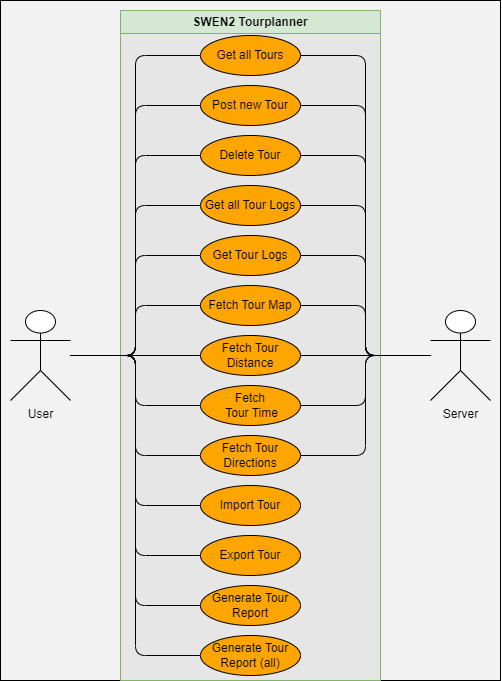

The diagram above was exported from draw.io. Its source (the exported page's mxGraphModel, read from the mxfile embedded in the PNG):
<mxGraphModel dx="2049" dy="1024" grid="1" gridSize="10" guides="1" tooltips="1" connect="1" arrows="1" fold="1" page="1" pageScale="1" pageWidth="827" pageHeight="1169" math="0" shadow="0">
  <root>
    <mxCell id="0" />
    <mxCell id="1" parent="0" />
    <mxCell id="g3lW1cC2luaJpDQTPMXI-85" value="" style="rounded=0;whiteSpace=wrap;html=1;fillColor=#F2F2F2;" vertex="1" parent="1">
      <mxGeometry x="90" width="500" height="680" as="geometry" />
    </mxCell>
    <mxCell id="g3lW1cC2luaJpDQTPMXI-81" value="SWEN2 Tourplanner" style="swimlane;whiteSpace=wrap;html=1;fillColor=#d5e8d4;strokeColor=#82b366;fillStyle=auto;swimlaneFillColor=#E6E6E6;" vertex="1" parent="1">
      <mxGeometry x="210" y="10" width="260" height="670" as="geometry" />
    </mxCell>
    <mxCell id="g3lW1cC2luaJpDQTPMXI-45" style="edgeStyle=orthogonalEdgeStyle;rounded=1;orthogonalLoop=1;jettySize=auto;html=1;entryX=0;entryY=0.5;entryDx=0;entryDy=0;strokeWidth=1;endArrow=none;endFill=0;" edge="1" parent="1" source="g3lW1cC2luaJpDQTPMXI-2" target="g3lW1cC2luaJpDQTPMXI-5">
      <mxGeometry relative="1" as="geometry" />
    </mxCell>
    <mxCell id="g3lW1cC2luaJpDQTPMXI-46" style="edgeStyle=orthogonalEdgeStyle;rounded=1;orthogonalLoop=1;jettySize=auto;html=1;entryX=0;entryY=0.5;entryDx=0;entryDy=0;strokeWidth=1;endArrow=none;endFill=0;" edge="1" parent="1" source="g3lW1cC2luaJpDQTPMXI-2" target="g3lW1cC2luaJpDQTPMXI-4">
      <mxGeometry relative="1" as="geometry" />
    </mxCell>
    <mxCell id="g3lW1cC2luaJpDQTPMXI-48" style="edgeStyle=orthogonalEdgeStyle;rounded=1;orthogonalLoop=1;jettySize=auto;html=1;entryX=0;entryY=0.5;entryDx=0;entryDy=0;strokeWidth=1;endArrow=none;endFill=0;" edge="1" parent="1" source="g3lW1cC2luaJpDQTPMXI-2" target="g3lW1cC2luaJpDQTPMXI-11">
      <mxGeometry relative="1" as="geometry" />
    </mxCell>
    <mxCell id="g3lW1cC2luaJpDQTPMXI-51" style="edgeStyle=orthogonalEdgeStyle;rounded=1;orthogonalLoop=1;jettySize=auto;html=1;entryX=0;entryY=0.5;entryDx=0;entryDy=0;strokeWidth=1;endArrow=none;endFill=0;" edge="1" parent="1" source="g3lW1cC2luaJpDQTPMXI-2" target="g3lW1cC2luaJpDQTPMXI-6">
      <mxGeometry relative="1" as="geometry" />
    </mxCell>
    <mxCell id="g3lW1cC2luaJpDQTPMXI-52" style="edgeStyle=orthogonalEdgeStyle;rounded=1;orthogonalLoop=1;jettySize=auto;html=1;entryX=0;entryY=0.5;entryDx=0;entryDy=0;strokeWidth=1;endArrow=none;endFill=0;" edge="1" parent="1" source="g3lW1cC2luaJpDQTPMXI-2" target="g3lW1cC2luaJpDQTPMXI-7">
      <mxGeometry relative="1" as="geometry" />
    </mxCell>
    <mxCell id="g3lW1cC2luaJpDQTPMXI-53" style="edgeStyle=orthogonalEdgeStyle;rounded=1;orthogonalLoop=1;jettySize=auto;html=1;entryX=0;entryY=0.5;entryDx=0;entryDy=0;strokeWidth=1;endArrow=none;endFill=0;" edge="1" parent="1" source="g3lW1cC2luaJpDQTPMXI-2" target="g3lW1cC2luaJpDQTPMXI-8">
      <mxGeometry relative="1" as="geometry" />
    </mxCell>
    <mxCell id="g3lW1cC2luaJpDQTPMXI-54" style="edgeStyle=orthogonalEdgeStyle;rounded=1;orthogonalLoop=1;jettySize=auto;html=1;entryX=0;entryY=0.5;entryDx=0;entryDy=0;strokeWidth=1;endArrow=none;endFill=0;" edge="1" parent="1" source="g3lW1cC2luaJpDQTPMXI-2" target="g3lW1cC2luaJpDQTPMXI-9">
      <mxGeometry relative="1" as="geometry" />
    </mxCell>
    <mxCell id="g3lW1cC2luaJpDQTPMXI-55" style="edgeStyle=orthogonalEdgeStyle;rounded=1;orthogonalLoop=1;jettySize=auto;html=1;entryX=0;entryY=0.5;entryDx=0;entryDy=0;strokeWidth=1;endArrow=none;endFill=0;" edge="1" parent="1" source="g3lW1cC2luaJpDQTPMXI-2" target="g3lW1cC2luaJpDQTPMXI-21">
      <mxGeometry relative="1" as="geometry" />
    </mxCell>
    <mxCell id="g3lW1cC2luaJpDQTPMXI-56" style="edgeStyle=orthogonalEdgeStyle;rounded=1;orthogonalLoop=1;jettySize=auto;html=1;entryX=0;entryY=0.5;entryDx=0;entryDy=0;strokeWidth=1;endArrow=none;endFill=0;" edge="1" parent="1" source="g3lW1cC2luaJpDQTPMXI-2" target="g3lW1cC2luaJpDQTPMXI-20">
      <mxGeometry relative="1" as="geometry" />
    </mxCell>
    <mxCell id="g3lW1cC2luaJpDQTPMXI-57" style="edgeStyle=orthogonalEdgeStyle;rounded=1;orthogonalLoop=1;jettySize=auto;html=1;entryX=0;entryY=0.5;entryDx=0;entryDy=0;strokeWidth=1;endArrow=none;endFill=0;" edge="1" parent="1" source="g3lW1cC2luaJpDQTPMXI-2" target="g3lW1cC2luaJpDQTPMXI-27">
      <mxGeometry relative="1" as="geometry" />
    </mxCell>
    <mxCell id="g3lW1cC2luaJpDQTPMXI-58" style="edgeStyle=orthogonalEdgeStyle;rounded=1;orthogonalLoop=1;jettySize=auto;html=1;entryX=0;entryY=0.5;entryDx=0;entryDy=0;strokeWidth=1;endArrow=none;endFill=0;" edge="1" parent="1" source="g3lW1cC2luaJpDQTPMXI-2" target="g3lW1cC2luaJpDQTPMXI-22">
      <mxGeometry relative="1" as="geometry" />
    </mxCell>
    <mxCell id="g3lW1cC2luaJpDQTPMXI-59" style="edgeStyle=orthogonalEdgeStyle;rounded=1;orthogonalLoop=1;jettySize=auto;html=1;entryX=0;entryY=0.5;entryDx=0;entryDy=0;strokeWidth=1;endArrow=none;endFill=0;" edge="1" parent="1" source="g3lW1cC2luaJpDQTPMXI-2" target="g3lW1cC2luaJpDQTPMXI-23">
      <mxGeometry relative="1" as="geometry" />
    </mxCell>
    <mxCell id="g3lW1cC2luaJpDQTPMXI-60" style="edgeStyle=orthogonalEdgeStyle;rounded=1;orthogonalLoop=1;jettySize=auto;html=1;entryX=0;entryY=0.5;entryDx=0;entryDy=0;strokeWidth=1;endArrow=none;endFill=0;" edge="1" parent="1" source="g3lW1cC2luaJpDQTPMXI-2" target="g3lW1cC2luaJpDQTPMXI-10">
      <mxGeometry relative="1" as="geometry" />
    </mxCell>
    <mxCell id="g3lW1cC2luaJpDQTPMXI-2" value="User" style="shape=umlActor;verticalLabelPosition=bottom;verticalAlign=top;html=1;outlineConnect=0;" vertex="1" parent="1">
      <mxGeometry x="100" y="310" width="60" height="90" as="geometry" />
    </mxCell>
    <mxCell id="g3lW1cC2luaJpDQTPMXI-4" value="Post new Tour" style="ellipse;whiteSpace=wrap;html=1;align=center;fillColor=#FFA500;" vertex="1" parent="1">
      <mxGeometry x="290" y="85" width="100" height="40" as="geometry" />
    </mxCell>
    <mxCell id="g3lW1cC2luaJpDQTPMXI-5" value="Get all Tours" style="ellipse;whiteSpace=wrap;html=1;align=center;fillColor=#FFA500;" vertex="1" parent="1">
      <mxGeometry x="290" y="35" width="100" height="40" as="geometry" />
    </mxCell>
    <mxCell id="g3lW1cC2luaJpDQTPMXI-6" value="Get all Tour Logs" style="ellipse;whiteSpace=wrap;html=1;align=center;fillColor=#FFA500;" vertex="1" parent="1">
      <mxGeometry x="290" y="185" width="100" height="40" as="geometry" />
    </mxCell>
    <mxCell id="g3lW1cC2luaJpDQTPMXI-7" value="Get Tour Logs" style="ellipse;whiteSpace=wrap;html=1;align=center;fillColor=#FFA500;" vertex="1" parent="1">
      <mxGeometry x="290" y="235" width="100" height="40" as="geometry" />
    </mxCell>
    <mxCell id="g3lW1cC2luaJpDQTPMXI-8" value="Fetch Tour Map" style="ellipse;whiteSpace=wrap;html=1;align=center;fillColor=#FFA500;" vertex="1" parent="1">
      <mxGeometry x="290" y="285" width="100" height="40" as="geometry" />
    </mxCell>
    <mxCell id="g3lW1cC2luaJpDQTPMXI-9" value="Fetch&lt;br&gt;&amp;nbsp;Tour Time" style="ellipse;whiteSpace=wrap;html=1;align=center;fillColor=#FFA500;" vertex="1" parent="1">
      <mxGeometry x="290" y="385" width="100" height="40" as="geometry" />
    </mxCell>
    <mxCell id="g3lW1cC2luaJpDQTPMXI-10" value="Fetch Tour Distance" style="ellipse;whiteSpace=wrap;html=1;align=center;fillColor=#FFA500;" vertex="1" parent="1">
      <mxGeometry x="290" y="335" width="100" height="40" as="geometry" />
    </mxCell>
    <mxCell id="g3lW1cC2luaJpDQTPMXI-11" value="Delete Tour" style="ellipse;whiteSpace=wrap;html=1;align=center;fillColor=#FFA500;" vertex="1" parent="1">
      <mxGeometry x="290" y="135" width="100" height="40" as="geometry" />
    </mxCell>
    <mxCell id="g3lW1cC2luaJpDQTPMXI-20" value="Import Tour" style="ellipse;whiteSpace=wrap;html=1;align=center;fillColor=#FFA500;" vertex="1" parent="1">
      <mxGeometry x="290" y="485" width="100" height="40" as="geometry" />
    </mxCell>
    <mxCell id="g3lW1cC2luaJpDQTPMXI-21" value="Fetch Tour Directions" style="ellipse;whiteSpace=wrap;html=1;align=center;fillColor=#FFA500;" vertex="1" parent="1">
      <mxGeometry x="290" y="435" width="100" height="40" as="geometry" />
    </mxCell>
    <mxCell id="g3lW1cC2luaJpDQTPMXI-22" value="Generate Tour Report" style="ellipse;whiteSpace=wrap;html=1;align=center;fillColor=#FFA500;" vertex="1" parent="1">
      <mxGeometry x="290" y="585" width="100" height="40" as="geometry" />
    </mxCell>
    <mxCell id="g3lW1cC2luaJpDQTPMXI-23" value="Generate Tour Report (all)" style="ellipse;whiteSpace=wrap;html=1;align=center;fillColor=#FFA500;" vertex="1" parent="1">
      <mxGeometry x="290" y="635" width="100" height="40" as="geometry" />
    </mxCell>
    <mxCell id="g3lW1cC2luaJpDQTPMXI-27" value="Export Tour" style="ellipse;whiteSpace=wrap;html=1;align=center;fillColor=#FFA500;" vertex="1" parent="1">
      <mxGeometry x="290" y="535" width="100" height="40" as="geometry" />
    </mxCell>
    <mxCell id="g3lW1cC2luaJpDQTPMXI-65" style="edgeStyle=orthogonalEdgeStyle;rounded=1;orthogonalLoop=1;jettySize=auto;html=1;entryX=1;entryY=0.5;entryDx=0;entryDy=0;endArrow=none;endFill=0;" edge="1" parent="1" source="g3lW1cC2luaJpDQTPMXI-62" target="g3lW1cC2luaJpDQTPMXI-5">
      <mxGeometry relative="1" as="geometry" />
    </mxCell>
    <mxCell id="g3lW1cC2luaJpDQTPMXI-68" style="edgeStyle=orthogonalEdgeStyle;rounded=1;orthogonalLoop=1;jettySize=auto;html=1;entryX=1;entryY=0.5;entryDx=0;entryDy=0;endArrow=none;endFill=0;" edge="1" parent="1" source="g3lW1cC2luaJpDQTPMXI-62" target="g3lW1cC2luaJpDQTPMXI-4">
      <mxGeometry relative="1" as="geometry" />
    </mxCell>
    <mxCell id="g3lW1cC2luaJpDQTPMXI-69" style="edgeStyle=orthogonalEdgeStyle;rounded=1;orthogonalLoop=1;jettySize=auto;html=1;entryX=1;entryY=0.5;entryDx=0;entryDy=0;endArrow=none;endFill=0;" edge="1" parent="1" source="g3lW1cC2luaJpDQTPMXI-62" target="g3lW1cC2luaJpDQTPMXI-11">
      <mxGeometry relative="1" as="geometry" />
    </mxCell>
    <mxCell id="g3lW1cC2luaJpDQTPMXI-70" style="edgeStyle=orthogonalEdgeStyle;rounded=1;orthogonalLoop=1;jettySize=auto;html=1;entryX=1;entryY=0.5;entryDx=0;entryDy=0;endArrow=none;endFill=0;" edge="1" parent="1" source="g3lW1cC2luaJpDQTPMXI-62" target="g3lW1cC2luaJpDQTPMXI-6">
      <mxGeometry relative="1" as="geometry" />
    </mxCell>
    <mxCell id="g3lW1cC2luaJpDQTPMXI-71" style="edgeStyle=orthogonalEdgeStyle;rounded=1;orthogonalLoop=1;jettySize=auto;html=1;entryX=1;entryY=0.5;entryDx=0;entryDy=0;endArrow=none;endFill=0;" edge="1" parent="1" source="g3lW1cC2luaJpDQTPMXI-62" target="g3lW1cC2luaJpDQTPMXI-7">
      <mxGeometry relative="1" as="geometry" />
    </mxCell>
    <mxCell id="g3lW1cC2luaJpDQTPMXI-72" style="edgeStyle=orthogonalEdgeStyle;rounded=1;orthogonalLoop=1;jettySize=auto;html=1;entryX=1;entryY=0.5;entryDx=0;entryDy=0;endArrow=none;endFill=0;" edge="1" parent="1" source="g3lW1cC2luaJpDQTPMXI-62" target="g3lW1cC2luaJpDQTPMXI-8">
      <mxGeometry relative="1" as="geometry" />
    </mxCell>
    <mxCell id="g3lW1cC2luaJpDQTPMXI-73" style="edgeStyle=orthogonalEdgeStyle;rounded=1;orthogonalLoop=1;jettySize=auto;html=1;entryX=1;entryY=0.5;entryDx=0;entryDy=0;endArrow=none;endFill=0;" edge="1" parent="1" source="g3lW1cC2luaJpDQTPMXI-62" target="g3lW1cC2luaJpDQTPMXI-10">
      <mxGeometry relative="1" as="geometry" />
    </mxCell>
    <mxCell id="g3lW1cC2luaJpDQTPMXI-74" style="edgeStyle=orthogonalEdgeStyle;rounded=1;orthogonalLoop=1;jettySize=auto;html=1;entryX=1;entryY=0.5;entryDx=0;entryDy=0;endArrow=none;endFill=0;" edge="1" parent="1" source="g3lW1cC2luaJpDQTPMXI-62" target="g3lW1cC2luaJpDQTPMXI-9">
      <mxGeometry relative="1" as="geometry" />
    </mxCell>
    <mxCell id="g3lW1cC2luaJpDQTPMXI-75" style="edgeStyle=orthogonalEdgeStyle;rounded=1;orthogonalLoop=1;jettySize=auto;html=1;entryX=1;entryY=0.5;entryDx=0;entryDy=0;endArrow=none;endFill=0;" edge="1" parent="1" source="g3lW1cC2luaJpDQTPMXI-62" target="g3lW1cC2luaJpDQTPMXI-21">
      <mxGeometry relative="1" as="geometry" />
    </mxCell>
    <mxCell id="g3lW1cC2luaJpDQTPMXI-62" value="Server" style="shape=umlActor;verticalLabelPosition=bottom;verticalAlign=top;html=1;outlineConnect=0;" vertex="1" parent="1">
      <mxGeometry x="520" y="310" width="60" height="90" as="geometry" />
    </mxCell>
  </root>
</mxGraphModel>